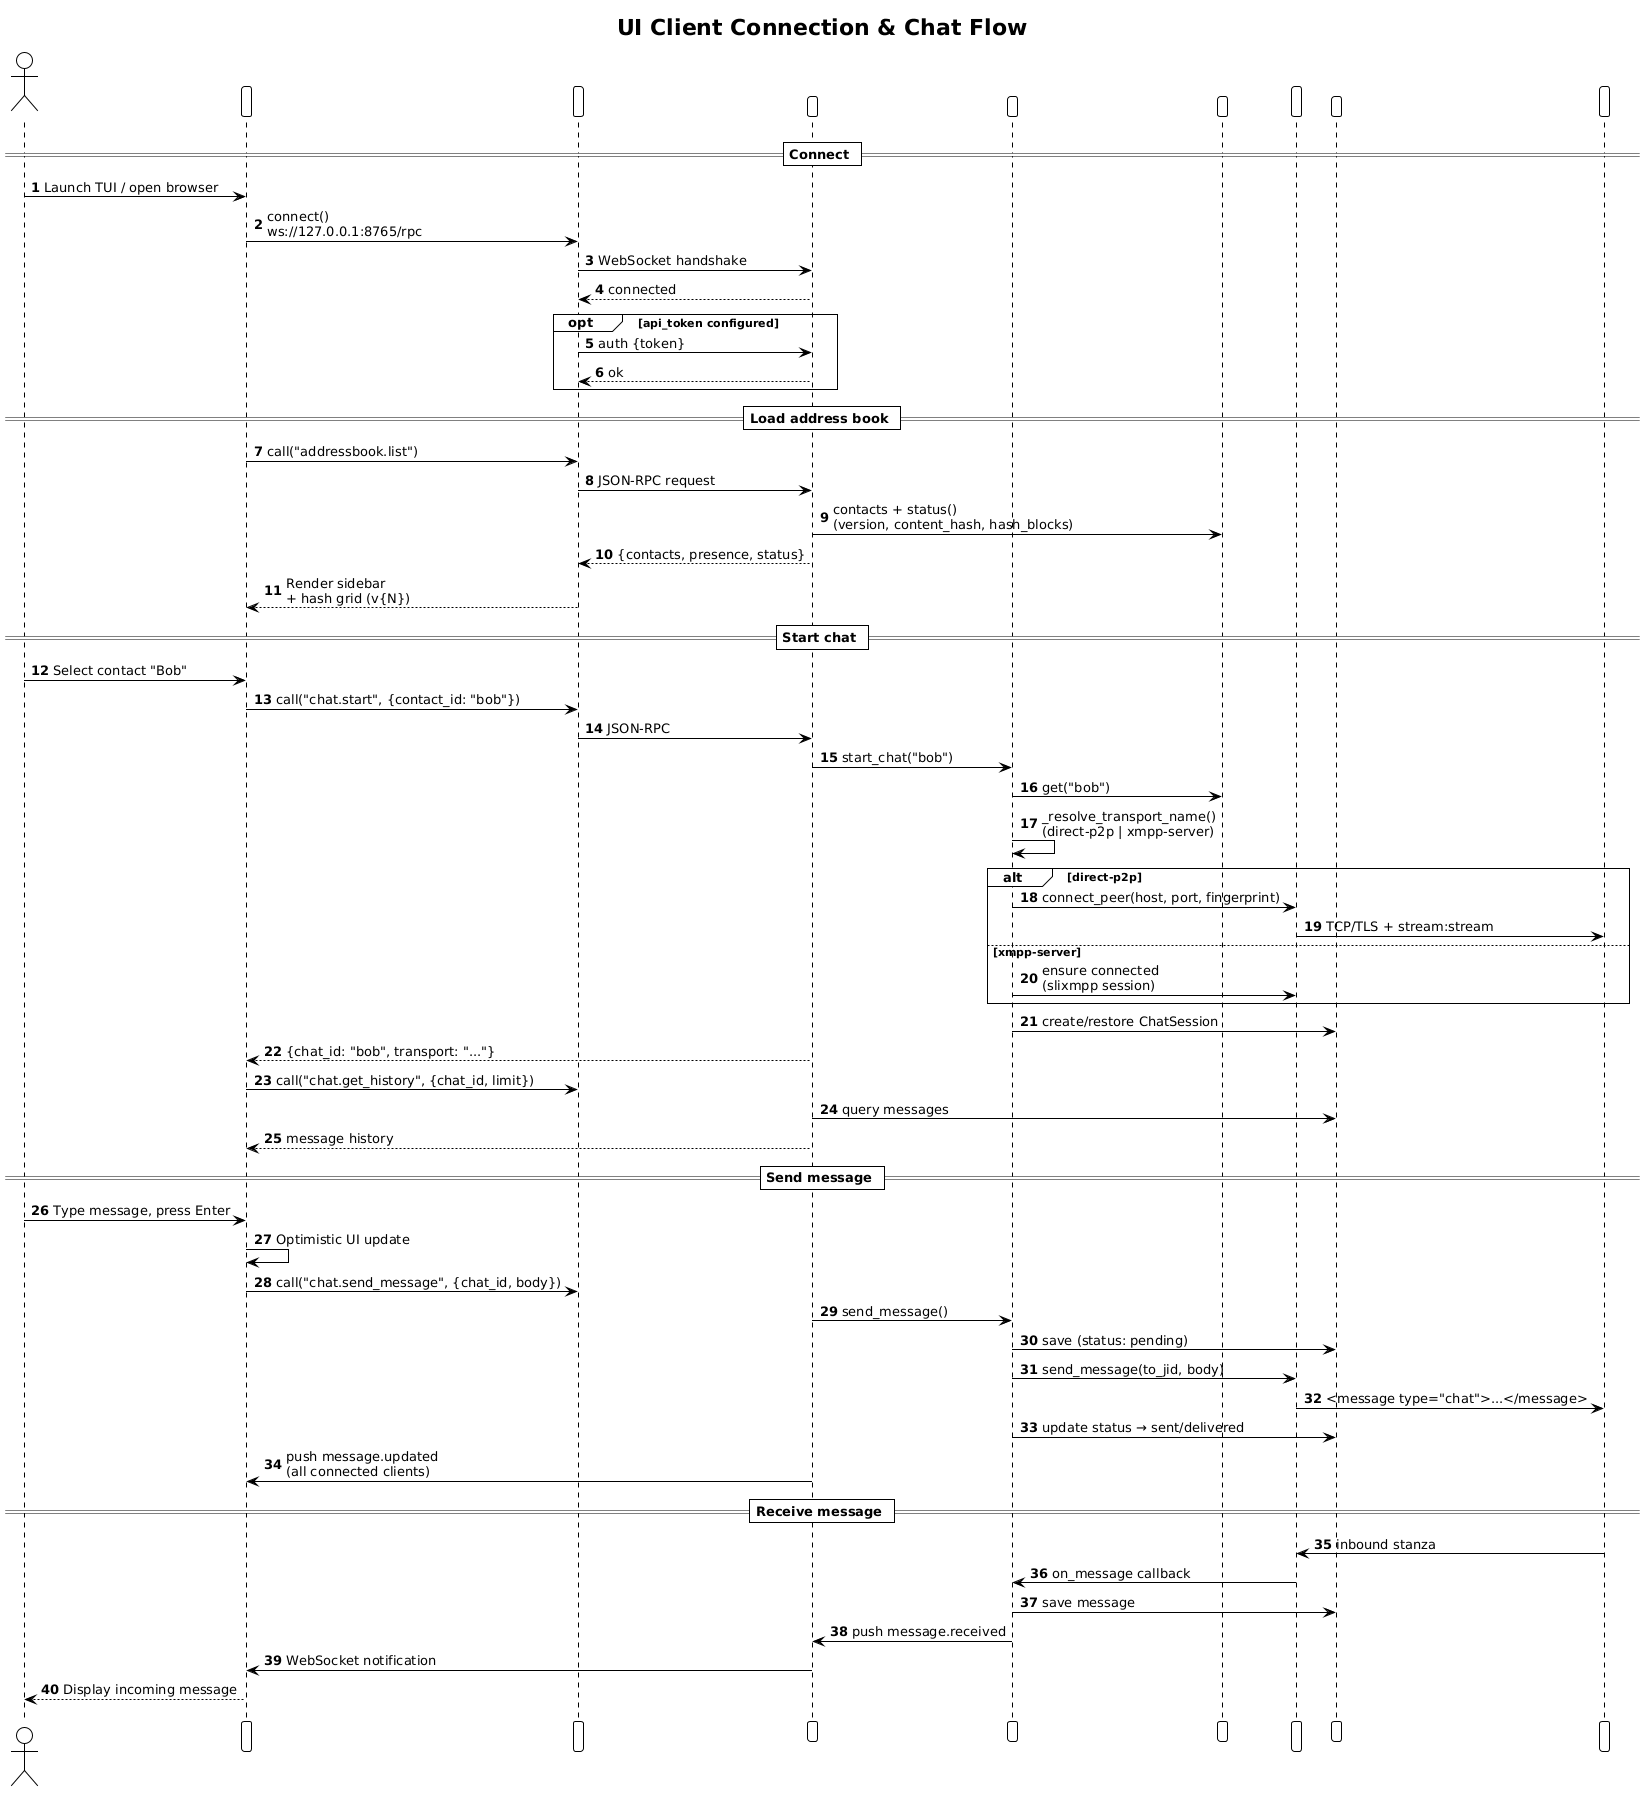

The diagram above was rendered by PlantUML. Its source (embedded in the PNG):
@startuml
!theme plain
autonumber

title UI Client Connection & Chat Flow

actor User
participant "Text TUI\nor Web SPA" as UI
participant "APIClient\n/ ChatAPI" as API
participant "RpcServer" as RPC
participant "SessionManager" as SESS
participant "AddressBookManager" as AB
participant "DirectP2PTransport\nor XMPPServerTransport" as XPORT
participant "PersistenceManager" as DB
participant "Remote Peer\nor XMPP Server" as REMOTE

== Connect ==

User -> UI : Launch TUI / open browser
UI -> API : connect()\nws://127.0.0.1:8765/rpc
API -> RPC : WebSocket handshake
RPC --> API : connected
opt api_token configured
  API -> RPC : auth {token}
  RPC --> API : ok
end

== Load address book ==

UI -> API : call("addressbook.list")
API -> RPC : JSON-RPC request
RPC -> AB : contacts + status()\n(version, content_hash, hash_blocks)
RPC --> API : {contacts, presence, status}
API --> UI : Render sidebar\n+ hash grid (v{N})

== Start chat ==

User -> UI : Select contact "Bob"
UI -> API : call("chat.start", {contact_id: "bob"})
API -> RPC : JSON-RPC
RPC -> SESS : start_chat("bob")
SESS -> AB : get("bob")
SESS -> SESS : _resolve_transport_name()\n(direct-p2p | xmpp-server)

alt direct-p2p
  SESS -> XPORT : connect_peer(host, port, fingerprint)
  XPORT -> REMOTE : TCP/TLS + stream:stream
else xmpp-server
  SESS -> XPORT : ensure connected\n(slixmpp session)
end

SESS -> DB : create/restore ChatSession
RPC --> UI : {chat_id: "bob", transport: "..."}

UI -> API : call("chat.get_history", {chat_id, limit})
RPC -> DB : query messages
RPC --> UI : message history

== Send message ==

User -> UI : Type message, press Enter
UI -> UI : Optimistic UI update
UI -> API : call("chat.send_message", {chat_id, body})
RPC -> SESS : send_message()
SESS -> DB : save (status: pending)
SESS -> XPORT : send_message(to_jid, body)
XPORT -> REMOTE : <message type="chat">...</message>
SESS -> DB : update status → sent/delivered
RPC -> UI : push message.updated\n(all connected clients)

== Receive message ==

REMOTE -> XPORT : inbound stanza
XPORT -> SESS : on_message callback
SESS -> DB : save message
SESS -> RPC : push message.received
RPC -> UI : WebSocket notification
UI --> User : Display incoming message
@enduml